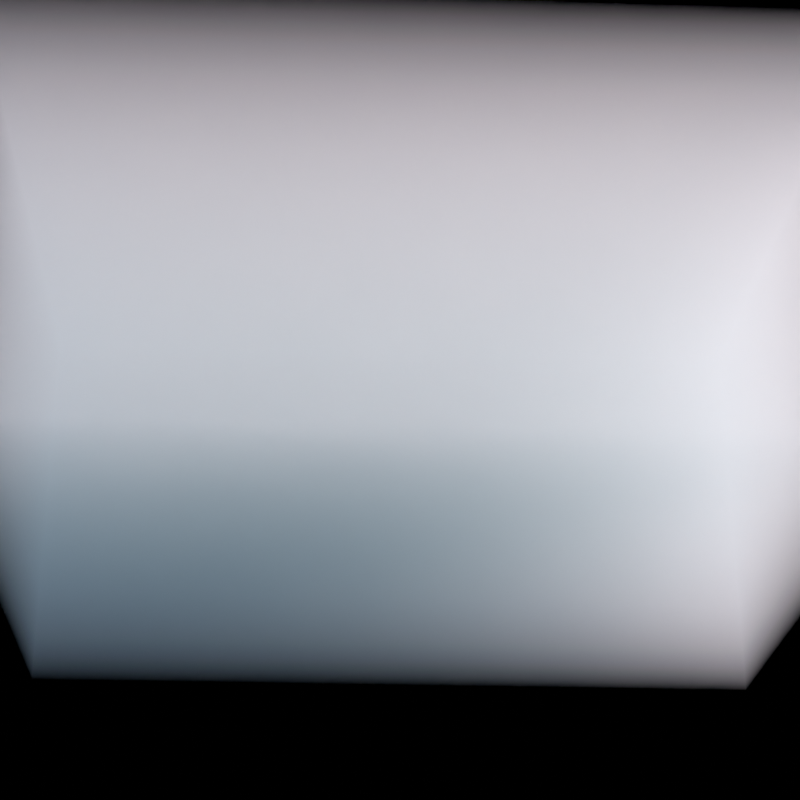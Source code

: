 # Source: test_osl_modular.blend  (saved by Blender 2.93.15; exported with 4.5.12 LTS)
import bpy
from mathutils import Matrix  # noqa: F401  (used for matrix-valued properties, if any)

bpy.ops.wm.read_factory_settings(use_empty=True)
scene = bpy.context.scene
scene.name = 'Scene'

# ---- collections
col_collection = bpy.data.collections.new('Collection'); scene.collection.children.link(col_collection)
col_collection.hide_render = True
col_wave = bpy.data.collections.new('wave'); scene.collection.children.link(col_wave)

# ---- materials (node trees are filled in below, after node groups)
mat_test1 = bpy.data.materials.new('test1')
mat_voronoise = bpy.data.materials.new('voronoise')

# ---- material node trees
mat_test1.use_nodes = True; mat_test1.node_tree.nodes.clear()
_N = mat_test1.node_tree.nodes; _L = mat_test1.node_tree.links
n0 = _N.new('ShaderNodeTexCoord'); n0.name = 'Texture Coordinate.002'; n0.location = (-950, 212)
n0.width = 100
n0.hide = True
n1 = _N.new('ShaderNodeSeparateXYZ'); n1.name = 'Separate XYZ.001'; n1.location = (-820, 212)
n1.width = 100
n1.hide = True
n2 = _N.new('ShaderNodeTexCoord'); n2.name = 'Texture Coordinate'; n2.location = (-322, 178)
n2.width = 100
n2.hide = True
n3 = _N.new('ShaderNodeEmission'); n3.name = 'Emission'; n3.location = (254, 366)
n4 = _N.new('ShaderNodeOutputMaterial'); n4.name = 'Material Output'; n4.location = (859, 221)
n5 = _N.new('ShaderNodeScript'); n5.name = 'Script'; n5.location = (-167, 370)
n5.label = 'cloud_main'
n5.width = 287
n5.inputs[1].default_value = 22.0
n5.inputs[2].default_value = 1.0
n5.inputs[4].default_value = 1
n5.inputs[5].default_value = 1.0
n5.inputs[6].default_value = 0.0
n6 = _N.new('ShaderNodeScript'); n6.name = 'Script.003'; n6.location = (-653, 123)
n6.label = 'cloud_noise'
n6.width = 243
n6.inputs[0].default_value = 1.1
n6.inputs[1].default_value = 7
n6.inputs[2].default_value = (211.2, 0.0, 0.0)
n6.inputs[3].default_value = 2.0
n6.inputs[4].default_value = 0.1
n6.inputs[5].default_value = 0.0
n6.inputs[6].default_value = 0.5
n6.inputs[7].default_value = 0.6
n6.inputs[8].default_value = 0.7
n6.inputs[9].default_value = 0.1
n7 = _N.new('ShaderNodeVolumePrincipled'); n7.name = 'Principled Volume'; n7.location = (205, 182)
n7.width = 212
n7.inputs[0].default_value = (0.6319, 0.5972, 0.5972, 1.0)
n8 = _N.new('ShaderNodeRGBCurve'); n8.name = 'RGB Curves'; n8.location = (-614, 542)
_c = n8.mapping.curves[3]
while len(_c.points) > 2: _c.points.remove(_c.points[-1])
_c.points[0].location = (0.0, 0.0); _c.points[0].handle_type = 'AUTO'
_c.points[1].location = (0.10455, 0.225); _c.points[1].handle_type = 'AUTO'
_p = _c.points.new(0.3, 1.0); _p.handle_type = 'AUTO'
_p = _c.points.new(0.75455, 0.6); _p.handle_type = 'AUTO'
_p = _c.points.new(1.0, 0.0); _p.handle_type = 'AUTO'
n8.mapping.update()
_L.new(n0.outputs[0], n1.inputs[0])
_L.new(n1.outputs[2], n8.inputs[1])
_L.new(n2.outputs[0], n5.inputs[3])
_L.new(n8.outputs[0], n5.inputs[0])
_L.new(n5.outputs[0], n7.inputs[2])
_L.new(n5.outputs[0], n3.inputs[1])
_L.new(n6.outputs[0], n5.inputs[7])
_L.new(n7.outputs[0], n4.inputs[1])
n4.is_active_output = True
mat_voronoise.use_nodes = True; mat_voronoise.node_tree.nodes.clear()
_N = mat_voronoise.node_tree.nodes; _L = mat_voronoise.node_tree.links
n0 = _N.new('ShaderNodeTexCoord'); n0.name = 'Texture Coordinate'; n0.location = (673, 177)
n0.width = 100
n0.hide = True
n1 = _N.new('ShaderNodeOutputMaterial'); n1.name = 'Material Output'; n1.location = (1278, 380)
n2 = _N.new('ShaderNodeTexCoord'); n2.name = 'Texture Coordinate.002'; n2.location = (380, 479)
n2.width = 100
n2.hide = True
n3 = _N.new('ShaderNodeSeparateXYZ'); n3.name = 'Separate XYZ.001'; n3.location = (363, 472)
n3.width = 100
n4 = _N.new('ShaderNodeScript'); n4.name = 'Script.001'; n4.location = (650, 431)
n4.width = 254
n4.inputs[0].default_value = -0.3
n4.inputs[2].default_value = 32.0
n4.inputs[6].default_value = 0.5
n4.inputs[7].default_value = 0.5
n5 = _N.new('ShaderNodeVolumePrincipled'); n5.name = 'Principled Volume'; n5.location = (1016, 425)
n5.width = 212
n5.inputs[0].default_value = (0.8304, 0.7072, 0.7072, 1.0)
n5.inputs[4].default_value = 0.5
n5.inputs[5].default_value = (0.7623, 0.6914, 0.6914, 1.0)
n6 = _N.new('ShaderNodeScript'); n6.name = 'Script.005'; n6.location = (292, 277)
n6.label = 'cloud_noise'
n6.width = 284
n6.inputs[0].default_value = 7.0
n6.inputs[1].default_value = 1.0
n6.inputs[2].default_value = 0.0
n6.inputs[4].default_value = 3.0
n7 = _N.new('ShaderNodeTexCoord'); n7.name = 'Texture Coordinate.003'; n7.location = (51, 142)
n8 = _N.new('ShaderNodeScript'); n8.name = 'Script.004'; n8.location = (-31, 279)
n8.label = 'cloud_noise'
n8.width = 284
n8.inputs[0].default_value = (128.6, 58.8, 14.4)
n8.inputs[1].default_value = 0.5
n8.inputs[2].default_value = 0.3
n8.inputs[3].default_value = 0.7
n8.inputs[5].default_value = 0.8
n8.inputs[6].default_value = 0.8
n8.inputs[7].default_value = 1.1
n8.inputs[8].default_value = 2
n8.inputs[9].default_value = 8
n8.inputs[10].default_value = 1.0
n8.inputs[11].default_value = 0.3
n8.inputs[12].default_value = (0.0, 0.0, 0.0)
n8.inputs[13].default_value = 0.0
n8.inputs[14].default_value = 12.0
n9 = _N.new('ShaderNodeTexCoord'); n9.name = 'Texture Coordinate.001'; n9.location = (375, -103)
n10 = _N.new('ShaderNodeScript'); n10.name = 'Script.003'; n10.location = (296, 39)
n10.label = 'cloud_noise'
n10.width = 284
n10.inputs[0].default_value = (128.6, 58.8, 14.4)
n10.inputs[1].default_value = 0.5
n10.inputs[2].default_value = 0.3
n10.inputs[3].default_value = 0.7
n10.inputs[5].default_value = 0.8
n10.inputs[6].default_value = 1.0
n10.inputs[7].default_value = 1.1
n10.inputs[8].default_value = 2
n10.inputs[9].default_value = 8
n10.inputs[10].default_value = 1.0
n10.inputs[11].default_value = 0.3
n10.inputs[12].default_value = (0.0, 0.0, 0.0)
n10.inputs[13].default_value = 0.0
n10.inputs[14].default_value = 12.0
n11 = _N.new('ShaderNodeRGBCurve'); n11.name = 'RGB Curves'; n11.location = (313, 613)
_c = n11.mapping.curves[3]
while len(_c.points) > 2: _c.points.remove(_c.points[-1])
_c.points[0].location = (0.05711, 0.0); _c.points[0].handle_type = 'AUTO'
_c.points[1].location = (0.15809, 0.67386); _c.points[1].handle_type = 'AUTO'
_p = _c.points.new(0.31679, 0.41307); _p.handle_type = 'AUTO'
_p = _c.points.new(0.51068, 0.58466); _p.handle_type = 'AUTO'
_p = _c.points.new(0.63636, 0.91875); _p.handle_type = 'AUTO'
_p = _c.points.new(0.75455, 0.74375); _p.handle_type = 'AUTO'
_p = _c.points.new(0.85, 0.475); _p.handle_type = 'AUTO'
_p = _c.points.new(0.94091, 0.0); _p.handle_type = 'AUTO'
n11.mapping.update()
_L.new(n2.outputs[0], n3.inputs[0])
_L.new(n3.outputs[2], n11.inputs[1])
_L.new(n9.outputs[3], n10.inputs[4])
_L.new(n0.outputs[0], n4.inputs[3])
_L.new(n4.outputs[0], n5.inputs[2])
_L.new(n6.outputs[0], n4.inputs[4])
_L.new(n11.outputs[0], n4.inputs[1])
_L.new(n7.outputs[3], n8.inputs[4])
_L.new(n8.outputs[0], n6.inputs[3])
_L.new(n5.outputs[0], n1.inputs[1])
_L.new(n10.outputs[0], n4.inputs[5])
n1.is_active_output = True

# ---- world
world_world = bpy.data.worlds.new('World'); scene.world = world_world
world_world.use_nodes = True; world_world.node_tree.nodes.clear()
_N = world_world.node_tree.nodes; _L = world_world.node_tree.links
n0 = _N.new('ShaderNodeTexSky'); n0.name = 'Sky Texture'; n0.location = (-44, 313)
n0.sky_type = 'HOSEK_WILKIE'
n0.sun_elevation = 1.571
n1 = _N.new('ShaderNodeOutputWorld'); n1.name = 'World Output'; n1.location = (682, 309)
n2 = _N.new('ShaderNodeBackground'); n2.name = 'Background'; n2.location = (406, 314)
n2.inputs[1].default_value = 1.5
n3 = _N.new('ShaderNodeMix'); n3.name = 'Mix'; n3.location = (186, 297)
n3.data_type = 'RGBA'
n3.inputs[7].default_value = (0.0, 0.0, 0.0, 1.0)
n4 = _N.new('ShaderNodeLightPath'); n4.name = 'Light Path'; n4.location = (-55, 71)
_L.new(n2.outputs[0], n1.inputs[0])
_L.new(n0.outputs[0], n3.inputs[6])
_L.new(n3.outputs[2], n2.inputs[0])
_L.new(n4.outputs[0], n3.inputs[0])
n1.is_active_output = True
world_world.color = (0.05088, 0.05088, 0.05088)
world_world.use_sun_shadow = False
world_world.sun_shadow_jitter_overblur = 0.0

# ---- cameras
cam_camera = bpy.data.cameras.new('Camera')
cam_camera.clip_end = 100.0
cam_camera.lens = 85.0
cam_camera.ortho_scale = 7.314
cam_camera.dof.focus_distance = 0.0
cam_camera.dof.aperture_fstop = 128.0

# ---- lights
light_light = bpy.data.lights.new('Light', 'SUN')
light_light.transmission_factor = 0.0
light_light.cutoff_distance = 30.0
light_light.angle = 0.02618
light_light.energy = 18.0
light_light.shadow_buffer_clip_start = 1.001
light_light.shadow_soft_size = 0.1
light_light.shadow_cascade_max_distance = 1000.0

# ---- meshes
me_cube_001 = bpy.data.meshes.new('Cube.001')
me_cube_001.from_pydata([(-1.0, -2.146, -1.0), (-1.0, -2.146, 1.0), (-1.0, 2.146, -1.0), (-1.0, 2.146, 1.0), (1.0, -2.146, -1.0), (1.0, -2.146, 1.0), (1.0, 2.146, -1.0), (1.0, 2.146, 1.0)], [], [(0, 1, 3, 2), (2, 3, 7, 6), (6, 7, 5, 4), (4, 5, 1, 0), (2, 6, 4, 0), (7, 3, 1, 5)])
_uv = me_cube_001.uv_layers.new(name='UVMap')
_uv.uv.foreach_set('vector', [0.375, 0.0, 0.625, 0.0, 0.625, 0.25, 0.375, 0.25, 0.375, 0.25, 0.625, 0.25, 0.625, 0.5, 0.375, 0.5, 0.375, 0.5, 0.625, 0.5, 0.625, 0.75, 0.375, 0.75, 0.375, 0.75, 0.625, 0.75, 0.625, 1.0, 0.375, 1.0, 0.125, 0.5, 0.375, 0.5, 0.375, 0.75, 0.125, 0.75, 0.625, 0.5, 0.875, 0.5, 0.875, 0.75, 0.625, 0.75])
me_cube_001.materials.append(mat_test1)
me_cube_001.use_remesh_preserve_volume = False
me_cube_001.use_remesh_preserve_attributes = False
me_cube_001.use_mirror_vertex_groups = False
me_cube_001.update()
me_cube_000 = bpy.data.meshes.new('Cube.000')
me_cube_000.from_pydata([(-0.5701, -1.21, -0.5103), (-0.5701, -1.21, 0.5103), (-0.5701, 1.21, -0.5103), (-0.5701, 1.21, 0.5103), (0.5701, -1.21, -0.5103), (0.5701, -1.21, 0.5103), (0.5701, 1.21, -0.5103), (0.5701, 1.21, 0.5103)], [], [(0, 1, 3, 2), (2, 3, 7, 6), (6, 7, 5, 4), (4, 5, 1, 0), (2, 6, 4, 0), (7, 3, 1, 5)])
_uv = me_cube_000.uv_layers.new(name='UVMap')
_uv.uv.foreach_set('vector', [0.375, 0.0, 0.625, 0.0, 0.625, 0.25, 0.375, 0.25, 0.375, 0.25, 0.625, 0.25, 0.625, 0.5, 0.375, 0.5, 0.375, 0.5, 0.625, 0.5, 0.625, 0.75, 0.375, 0.75, 0.375, 0.75, 0.625, 0.75, 0.625, 1.0, 0.375, 1.0, 0.125, 0.5, 0.375, 0.5, 0.375, 0.75, 0.125, 0.75, 0.625, 0.5, 0.875, 0.5, 0.875, 0.75, 0.625, 0.75])
me_cube_000.materials.append(mat_test1)
me_cube_000.use_remesh_preserve_volume = False
me_cube_000.use_remesh_preserve_attributes = False
me_cube_000.use_mirror_vertex_groups = False
me_cube_000.update()
me_cube_002 = bpy.data.meshes.new('Cube.002')
me_cube_002.from_pydata([(-1.875, -1.628, -0.9768), (-1.875, -1.628, 0.9768), (-1.875, 1.628, -0.9768), (-1.875, 1.628, 0.9768), (1.875, -1.628, -0.9768), (1.875, -1.628, 0.9768), (1.875, 1.628, -0.9768), (1.875, 1.628, 0.9768)], [], [(0, 1, 3, 2), (2, 3, 7, 6), (6, 7, 5, 4), (4, 5, 1, 0), (2, 6, 4, 0), (7, 3, 1, 5)])
_uv = me_cube_002.uv_layers.new(name='UVMap')
_uv.uv.foreach_set('vector', [0.375, 0.0, 0.625, 0.0, 0.625, 0.25, 0.375, 0.25, 0.375, 0.25, 0.625, 0.25, 0.625, 0.5, 0.375, 0.5, 0.375, 0.5, 0.625, 0.5, 0.625, 0.75, 0.375, 0.75, 0.375, 0.75, 0.625, 0.75, 0.625, 1.0, 0.375, 1.0, 0.125, 0.5, 0.375, 0.5, 0.375, 0.75, 0.125, 0.75, 0.625, 0.5, 0.875, 0.5, 0.875, 0.75, 0.625, 0.75])
me_cube_002.materials.append(mat_voronoise)
me_cube_002.use_remesh_preserve_volume = False
me_cube_002.use_remesh_preserve_attributes = False
me_cube_002.use_mirror_vertex_groups = False
me_cube_002.update()

# ---- objects
ob_light = bpy.data.objects.new('Light', light_light)
ob_camera = bpy.data.objects.new('Camera', cam_camera)
ob_cube = bpy.data.objects.new('Cube', me_cube_001)
ob_cube_001 = bpy.data.objects.new('Cube.001', me_cube_000)
ob_cube_002 = bpy.data.objects.new('Cube.002', me_cube_002)

# ---- transforms, parenting, visibility, modifiers, constraints
ob_light.parent = ob_cube_001
ob_light.matrix_parent_inverse = Matrix(((0.4074, -0.0, 0.0, -0.0), (-0.0, 1.0, -0.0, 0.0), (0.0, -0.0, 1.0, -0.0), (-0.0, 0.0, -0.0, 1.0)))
ob_light.location = (4.077, -5.93, 3.804)
ob_light.rotation_euler = (0.8713, 0.916, 0.8865)
ob_light.lock_rotations_4d = False
ob_light.empty_display_type = 'ARROWS'
ob_light.color = (0.0, 0.0, 0.0, 0.0)
ob_light.lineart.crease_threshold = 0.0
ob_camera.location = (7.943, -1.629, -3.896)
ob_camera.rotation_euler = (2.016, 2.233e-06, 1.52)
ob_camera.scale = (1.0, 1.0, 1.0)
ob_camera.lock_rotations_4d = False
ob_camera.empty_display_type = 'ARROWS'
ob_camera.color = (0.0, 0.0, 0.0, 0.0)
ob_camera.display_type = 'WIRE'
ob_camera.lineart.crease_threshold = 0.0
ob_cube.location = (0.0, 0.0, 0.0)
ob_cube.scale = (2.455, 1.0, 1.0)
ob_cube.lineart.crease_threshold = 0.0
ob_cube_001.location = (0.0, -0.05, 0.0)
ob_cube_001.rotation_euler = (0.0, -0.0, 1.006)
ob_cube_001.scale = (2.455, 1.0, 1.0)
ob_cube_001.hide_render = True
ob_cube_001.lineart.crease_threshold = 0.0
ob_cube_002.location = (-0.006655, -1.184, -1.637e-05)
ob_cube_002.rotation_euler = (0.0, -0.0, 1.571)
ob_cube_002.lineart.crease_threshold = 0.0

# ---- collection membership
col_collection.objects.link(ob_light)
col_collection.objects.link(ob_camera)
col_collection.objects.link(ob_cube)
col_wave.objects.link(ob_cube_001)
col_wave.objects.link(ob_light)
col_wave.objects.link(ob_cube_002)

# ---- scene / render settings (as saved in the file)
scene.camera = ob_camera
scene.frame_start = 1; scene.frame_end = 130; scene.frame_set(1)
scene.render.engine = 'CYCLES'
scene.render.resolution_x = 512
scene.render.resolution_y = 512
scene.render.film_transparent = True
scene.cycles.feature_set = 'EXPERIMENTAL'
scene.cycles.shading_system = True
scene.cycles.use_denoising = False
scene.cycles.samples = 300
scene.cycles.sampling_pattern = 'TABULATED_SOBOL'
scene.cycles.light_sampling_threshold = 0.04
scene.cycles.use_adaptive_sampling = False
scene.cycles.use_light_tree = False
scene.cycles.caustics_reflective = False
scene.cycles.caustics_refractive = False
scene.cycles.max_bounces = 4
scene.cycles.diffuse_bounces = 1
scene.cycles.transmission_bounces = 8
scene.cycles.volume_bounces = 1
scene.cycles.sample_clamp_direct = 6.0
scene.cycles.sample_clamp_indirect = 6.0
scene.view_settings.view_transform = 'Standard'
bpy.context.view_layer.update()
